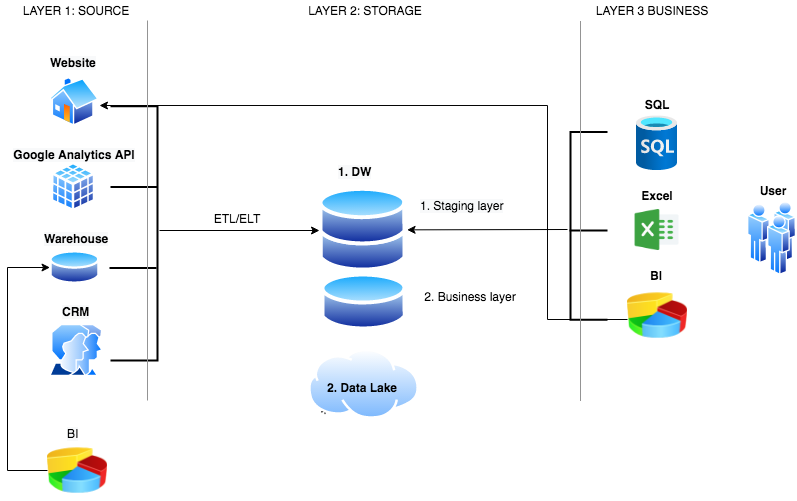

The diagram above was exported from draw.io. Its source (the exported page's mxGraphModel, read from the mxfile embedded in the PNG):
<mxGraphModel dx="1477" dy="346" grid="1" gridSize="10" guides="1" tooltips="1" connect="1" arrows="1" fold="1" page="1" pageScale="1" pageWidth="850" pageHeight="1100" math="0" shadow="0">
  <root>
    <mxCell id="0" />
    <mxCell id="1" parent="0" />
    <mxCell id="DD7RIirveQHF65Ys5snW-5" value="LAYER 1: SOURCE" style="text;html=1;align=center;verticalAlign=middle;whiteSpace=wrap;rounded=0;" parent="1" vertex="1">
      <mxGeometry x="14" y="50" width="110" height="20" as="geometry" />
    </mxCell>
    <mxCell id="DD7RIirveQHF65Ys5snW-6" value="LAYER 2: STORAGE" style="text;html=1;align=center;verticalAlign=middle;whiteSpace=wrap;rounded=0;" parent="1" vertex="1">
      <mxGeometry x="298" y="50" width="120" height="20" as="geometry" />
    </mxCell>
    <mxCell id="DD7RIirveQHF65Ys5snW-7" value="LAYER 3&amp;nbsp;BUSINESS" style="text;html=1;align=center;verticalAlign=middle;whiteSpace=wrap;rounded=0;" parent="1" vertex="1">
      <mxGeometry x="580" y="50" width="130" height="20" as="geometry" />
    </mxCell>
    <mxCell id="DD7RIirveQHF65Ys5snW-11" value="&lt;div style=&quot;text-align: left&quot;&gt;&lt;br&gt;&lt;/div&gt;&lt;div style=&quot;text-align: left&quot;&gt;2. Business layer&lt;/div&gt;&lt;div style=&quot;text-align: left&quot;&gt;&lt;br&gt;&lt;/div&gt;" style="text;html=1;strokeColor=none;fillColor=none;align=center;verticalAlign=middle;whiteSpace=wrap;rounded=0;" parent="1" vertex="1">
      <mxGeometry x="412.99999999999994" y="335.5" width="100" height="20" as="geometry" />
    </mxCell>
    <mxCell id="DD7RIirveQHF65Ys5snW-17" value="SQL" style="text;html=1;strokeColor=none;fillColor=none;align=center;verticalAlign=middle;whiteSpace=wrap;rounded=0;fontStyle=1" parent="1" vertex="1">
      <mxGeometry x="630" y="143.5" width="40" height="20" as="geometry" />
    </mxCell>
    <mxCell id="DD7RIirveQHF65Ys5snW-18" value="Excel" style="text;html=1;strokeColor=none;fillColor=none;align=center;verticalAlign=middle;whiteSpace=wrap;rounded=0;fontStyle=1" parent="1" vertex="1">
      <mxGeometry x="630" y="234.75" width="40" height="20" as="geometry" />
    </mxCell>
    <mxCell id="DD7RIirveQHF65Ys5snW-19" value="BI" style="text;html=1;strokeColor=none;fillColor=none;align=center;verticalAlign=middle;whiteSpace=wrap;rounded=0;fontStyle=1" parent="1" vertex="1">
      <mxGeometry x="629" y="315.25" width="40" height="20" as="geometry" />
    </mxCell>
    <mxCell id="DD7RIirveQHF65Ys5snW-20" value="ETL/ELT" style="text;html=1;strokeColor=none;fillColor=none;align=center;verticalAlign=middle;whiteSpace=wrap;rounded=0;" parent="1" vertex="1">
      <mxGeometry x="210" y="257.5" width="40" height="21.5" as="geometry" />
    </mxCell>
    <mxCell id="DD7RIirveQHF65Ys5snW-25" value="" style="aspect=fixed;perimeter=ellipsePerimeter;html=1;align=center;shadow=0;dashed=0;spacingTop=3;image;image=img/lib/active_directory/databases.svg;" parent="1" vertex="1">
      <mxGeometry x="311.53" y="236.21" width="88.05" height="86.29" as="geometry" />
    </mxCell>
    <mxCell id="DD7RIirveQHF65Ys5snW-26" value="&lt;meta charset=&quot;utf-8&quot;&gt;&lt;span style=&quot;color: rgb(0, 0, 0); font-family: helvetica; font-size: 12px; font-style: normal; letter-spacing: normal; text-align: center; text-indent: 0px; text-transform: none; word-spacing: 0px; background-color: rgb(248, 249, 250); display: inline; float: none;&quot;&gt;1. DW&lt;/span&gt;" style="text;whiteSpace=wrap;html=1;fontStyle=1" parent="1" vertex="1">
      <mxGeometry x="329.03" y="207.85" width="60" height="30" as="geometry" />
    </mxCell>
    <mxCell id="DD7RIirveQHF65Ys5snW-30" style="edgeStyle=orthogonalEdgeStyle;rounded=0;orthogonalLoop=1;jettySize=auto;html=1;exitX=0;exitY=1;exitDx=0;exitDy=0;entryX=0;entryY=1;entryDx=0;entryDy=0;" parent="1" target="DD7RIirveQHF65Ys5snW-29" edge="1">
      <mxGeometry relative="1" as="geometry">
        <mxPoint x="317.4661238009362" y="463.62155758122253" as="sourcePoint" />
      </mxGeometry>
    </mxCell>
    <mxCell id="DD7RIirveQHF65Ys5snW-28" value="" style="aspect=fixed;perimeter=ellipsePerimeter;html=1;align=center;shadow=0;dashed=0;spacingTop=3;image;image=img/lib/active_directory/internet_cloud.svg;" parent="1" vertex="1">
      <mxGeometry x="300.99999999999994" y="398.75" width="111.1" height="70" as="geometry" />
    </mxCell>
    <mxCell id="DD7RIirveQHF65Ys5snW-29" value="&lt;span style=&quot;color: rgb(0, 0, 0); font-family: helvetica; font-size: 12px; font-style: normal; letter-spacing: normal; text-align: center; text-indent: 0px; text-transform: none; word-spacing: 0px; display: inline; float: none;&quot;&gt;2. Data Lake&lt;/span&gt;" style="text;whiteSpace=wrap;html=1;fillColor=none;fontStyle=1" parent="1" vertex="1">
      <mxGeometry x="318.09999999999997" y="423.75" width="90" height="30" as="geometry" />
    </mxCell>
    <mxCell id="DD7RIirveQHF65Ys5snW-33" value="" style="aspect=fixed;perimeter=ellipsePerimeter;html=1;align=center;shadow=0;dashed=0;spacingTop=3;image;image=img/lib/active_directory/users.svg;" parent="1" vertex="1">
      <mxGeometry x="740" y="251" width="48.84" height="74" as="geometry" />
    </mxCell>
    <mxCell id="DD7RIirveQHF65Ys5snW-34" value="" style="aspect=fixed;perimeter=ellipsePerimeter;html=1;align=center;shadow=0;dashed=0;spacingTop=3;image;image=img/lib/active_directory/database.svg;" parent="1" vertex="1">
      <mxGeometry x="42.5" y="298.5" width="50" height="37" as="geometry" />
    </mxCell>
    <mxCell id="DD7RIirveQHF65Ys5snW-35" value="&lt;meta charset=&quot;utf-8&quot;&gt;&lt;span style=&quot;color: rgb(0, 0, 0); font-family: helvetica; font-size: 12px; font-style: normal; letter-spacing: normal; text-align: center; text-indent: 0px; text-transform: none; word-spacing: 0px; background-color: rgb(248, 249, 250); display: inline; float: none;&quot;&gt;Website&lt;/span&gt;" style="text;whiteSpace=wrap;html=1;fontStyle=1" parent="1" vertex="1">
      <mxGeometry x="41" y="99" width="70" height="30" as="geometry" />
    </mxCell>
    <mxCell id="DD7RIirveQHF65Ys5snW-36" value="&lt;span style=&quot;color: rgb(0, 0, 0); font-family: helvetica; font-size: 12px; font-style: normal; letter-spacing: normal; text-indent: 0px; text-transform: none; word-spacing: 0px; background-color: rgb(248, 249, 250); display: inline; float: none;&quot;&gt;Google Analytics API&lt;/span&gt;" style="text;whiteSpace=wrap;html=1;align=center;fontStyle=1" parent="1" vertex="1">
      <mxGeometry x="4" y="191" width="126" height="30" as="geometry" />
    </mxCell>
    <mxCell id="DD7RIirveQHF65Ys5snW-37" value="" style="aspect=fixed;perimeter=ellipsePerimeter;html=1;align=center;shadow=0;dashed=0;spacingTop=3;image;image=img/lib/active_directory/database_cube.svg;" parent="1" vertex="1">
      <mxGeometry x="43.5" y="211.5" width="45" height="50" as="geometry" />
    </mxCell>
    <mxCell id="DD7RIirveQHF65Ys5snW-38" value="&lt;meta charset=&quot;utf-8&quot;&gt;&lt;span style=&quot;color: rgb(0, 0, 0); font-family: helvetica; font-size: 12px; font-style: normal; letter-spacing: normal; text-align: center; text-indent: 0px; text-transform: none; word-spacing: 0px; background-color: rgb(248, 249, 250); display: inline; float: none;&quot;&gt;Warehouse&lt;/span&gt;" style="text;whiteSpace=wrap;html=1;fontStyle=1" parent="1" vertex="1">
      <mxGeometry x="35" y="274.5" width="90" height="30" as="geometry" />
    </mxCell>
    <mxCell id="DD7RIirveQHF65Ys5snW-40" value="" style="aspect=fixed;perimeter=ellipsePerimeter;html=1;align=center;shadow=0;dashed=0;spacingTop=3;image;image=img/lib/active_directory/home.svg;" parent="1" vertex="1">
      <mxGeometry x="42" y="126.75" width="50" height="48.5" as="geometry" />
    </mxCell>
    <mxCell id="DD7RIirveQHF65Ys5snW-41" value="" style="aspect=fixed;perimeter=ellipsePerimeter;html=1;align=center;shadow=0;dashed=0;spacingTop=3;image;image=img/lib/active_directory/user_accounts.svg;" parent="1" vertex="1">
      <mxGeometry x="42" y="374" width="53.5" height="51.9" as="geometry" />
    </mxCell>
    <mxCell id="DD7RIirveQHF65Ys5snW-42" value="&lt;meta charset=&quot;utf-8&quot;&gt;&lt;span style=&quot;color: rgb(0, 0, 0); font-family: helvetica; font-size: 12px; font-style: normal; letter-spacing: normal; text-align: center; text-indent: 0px; text-transform: none; word-spacing: 0px; background-color: rgb(248, 249, 250); display: inline; float: none;&quot;&gt;CRM&lt;/span&gt;" style="text;whiteSpace=wrap;html=1;fontStyle=1" parent="1" vertex="1">
      <mxGeometry x="53" y="348" width="50" height="30" as="geometry" />
    </mxCell>
    <mxCell id="DD7RIirveQHF65Ys5snW-76" value="" style="edgeStyle=elbowEdgeStyle;rounded=0;orthogonalLoop=1;jettySize=auto;elbow=vertical;html=1;entryX=0;entryY=0.5;entryDx=0;entryDy=0;" parent="1" source="DD7RIirveQHF65Ys5snW-43" target="DD7RIirveQHF65Ys5snW-34" edge="1">
      <mxGeometry relative="1" as="geometry">
        <mxPoint x="10" y="320" as="targetPoint" />
        <Array as="points">
          <mxPoint y="440" />
          <mxPoint y="434" />
        </Array>
      </mxGeometry>
    </mxCell>
    <mxCell id="DD7RIirveQHF65Ys5snW-43" value="" style="image;html=1;image=img/lib/clip_art/finance/Pie_Chart_128x128.png" parent="1" vertex="1">
      <mxGeometry x="40" y="490" width="60" height="60" as="geometry" />
    </mxCell>
    <mxCell id="DD7RIirveQHF65Ys5snW-45" value="&lt;span style=&quot;color: rgb(0 , 0 , 0) ; font-family: &amp;#34;helvetica&amp;#34; ; font-size: 12px ; font-style: normal ; font-weight: 400 ; letter-spacing: normal ; text-align: center ; text-indent: 0px ; text-transform: none ; word-spacing: 0px ; background-color: rgb(248 , 249 , 250) ; display: inline ; float: none&quot;&gt;BI&lt;/span&gt;" style="text;whiteSpace=wrap;html=1;" parent="1" vertex="1">
      <mxGeometry x="58" y="470" width="50" height="30" as="geometry" />
    </mxCell>
    <mxCell id="DD7RIirveQHF65Ys5snW-80" value="" style="aspect=fixed;html=1;points=[];align=center;image;fontSize=12;image=img/lib/azure2/databases/SQL_Database.svg;" parent="1" vertex="1">
      <mxGeometry x="629" y="165.25" width="41.06" height="54.75" as="geometry" />
    </mxCell>
    <mxCell id="PDqVTMFeYOMe1el3Zy6g-21" value="" style="edgeStyle=orthogonalEdgeStyle;rounded=0;orthogonalLoop=1;jettySize=auto;html=1;strokeColor=#050505;fillColor=#121212;entryX=1;entryY=0.5;entryDx=0;entryDy=0;" parent="1" edge="1">
      <mxGeometry relative="1" as="geometry">
        <mxPoint x="620" y="369" as="sourcePoint" />
        <mxPoint x="92" y="155" as="targetPoint" />
        <Array as="points">
          <mxPoint x="540" y="369" />
          <mxPoint x="540" y="155" />
        </Array>
      </mxGeometry>
    </mxCell>
    <mxCell id="3ZgOCCI2iw3TcnXYW7eh-1" value="" style="image;html=1;image=img/lib/clip_art/finance/Pie_Chart_128x128.png" parent="1" vertex="1">
      <mxGeometry x="620" y="335" width="60" height="60" as="geometry" />
    </mxCell>
    <mxCell id="3ZgOCCI2iw3TcnXYW7eh-2" value="" style="shape=image;html=1;verticalAlign=top;verticalLabelPosition=bottom;labelBackgroundColor=#ffffff;imageAspect=0;aspect=fixed;image=https://cdn4.iconfinder.com/data/icons/social-media-logos-6/512/79-excel-128.png" parent="1" vertex="1">
      <mxGeometry x="626" y="256" width="47" height="47" as="geometry" />
    </mxCell>
    <mxCell id="3ZgOCCI2iw3TcnXYW7eh-4" value="" style="endArrow=classic;html=1;" parent="1" edge="1">
      <mxGeometry width="50" height="50" relative="1" as="geometry">
        <mxPoint x="152" y="280" as="sourcePoint" />
        <mxPoint x="312" y="280" as="targetPoint" />
      </mxGeometry>
    </mxCell>
    <mxCell id="PDqVTMFeYOMe1el3Zy6g-1" value="" style="strokeWidth=2;html=1;shape=mxgraph.flowchart.annotation_1;align=left;pointerEvents=1;direction=west;" parent="1" vertex="1">
      <mxGeometry x="103" y="155.65" width="47" height="254.35" as="geometry" />
    </mxCell>
    <mxCell id="PDqVTMFeYOMe1el3Zy6g-4" value="" style="line;strokeWidth=2;html=1;" parent="1" vertex="1">
      <mxGeometry x="103" y="230" width="47" height="13" as="geometry" />
    </mxCell>
    <mxCell id="PDqVTMFeYOMe1el3Zy6g-6" value="" style="line;strokeWidth=2;html=1;" parent="1" vertex="1">
      <mxGeometry x="102" y="312.5" width="47" height="10" as="geometry" />
    </mxCell>
    <mxCell id="PDqVTMFeYOMe1el3Zy6g-11" value="" style="endArrow=classic;html=1;" parent="1" target="DD7RIirveQHF65Ys5snW-25" edge="1">
      <mxGeometry width="50" height="50" relative="1" as="geometry">
        <mxPoint x="560" y="279" as="sourcePoint" />
        <mxPoint x="514.5699999999999" y="278.86" as="targetPoint" />
      </mxGeometry>
    </mxCell>
    <mxCell id="PDqVTMFeYOMe1el3Zy6g-12" value="" style="aspect=fixed;perimeter=ellipsePerimeter;html=1;align=center;shadow=0;dashed=0;spacingTop=3;image;image=img/lib/active_directory/database.svg;" parent="1" vertex="1">
      <mxGeometry x="313.53" y="319.5" width="86.47" height="63.99" as="geometry" />
    </mxCell>
    <mxCell id="PDqVTMFeYOMe1el3Zy6g-14" value="&lt;meta charset=&quot;utf-8&quot;&gt;&lt;div style=&quot;color: rgb(0, 0, 0); font-family: helvetica; font-size: 12px; font-style: normal; font-weight: 400; letter-spacing: normal; text-indent: 0px; text-transform: none; word-spacing: 0px; background-color: rgb(248, 249, 250); text-align: left;&quot;&gt;&lt;span&gt;1. Staging layer&lt;/span&gt;&lt;/div&gt;&lt;br class=&quot;Apple-interchange-newline&quot;&gt;" style="text;whiteSpace=wrap;html=1;" parent="1" vertex="1">
      <mxGeometry x="411.1" y="241.5" width="110" height="40" as="geometry" />
    </mxCell>
    <mxCell id="PDqVTMFeYOMe1el3Zy6g-15" value="" style="strokeWidth=2;html=1;shape=mxgraph.flowchart.annotation_1;align=left;pointerEvents=1;direction=east;" parent="1" vertex="1">
      <mxGeometry x="563" y="181.43" width="37" height="187.82" as="geometry" />
    </mxCell>
    <mxCell id="PDqVTMFeYOMe1el3Zy6g-16" value="" style="line;strokeWidth=2;html=1;" parent="1" vertex="1">
      <mxGeometry x="562" y="273.5" width="38" height="13" as="geometry" />
    </mxCell>
    <mxCell id="PDqVTMFeYOMe1el3Zy6g-17" value="" style="endArrow=none;html=1;strokeColor=#949494;fillColor=#B8B8B8;" parent="1" edge="1">
      <mxGeometry width="50" height="50" relative="1" as="geometry">
        <mxPoint x="140" y="450" as="sourcePoint" />
        <mxPoint x="140" y="70" as="targetPoint" />
      </mxGeometry>
    </mxCell>
    <mxCell id="PDqVTMFeYOMe1el3Zy6g-19" value="" style="endArrow=none;html=1;strokeColor=#949494;fillColor=#B8B8B8;" parent="1" edge="1">
      <mxGeometry width="50" height="50" relative="1" as="geometry">
        <mxPoint x="573" y="450.5" as="sourcePoint" />
        <mxPoint x="573" y="70.5" as="targetPoint" />
      </mxGeometry>
    </mxCell>
    <mxCell id="PDqVTMFeYOMe1el3Zy6g-20" value="User" style="text;html=1;strokeColor=none;fillColor=none;align=center;verticalAlign=middle;whiteSpace=wrap;rounded=0;fontStyle=1" parent="1" vertex="1">
      <mxGeometry x="745.84" y="230" width="40" height="20" as="geometry" />
    </mxCell>
  </root>
</mxGraphModel>